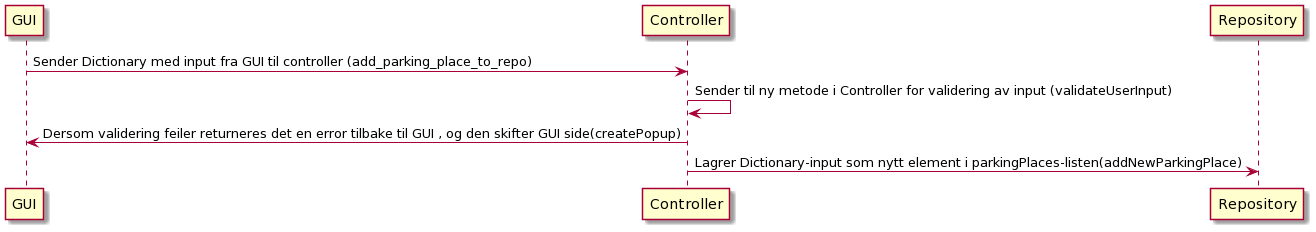

The diagram above was rendered by PlantUML. Its source (embedded in the PNG):
@startuml
GUI -> Controller: Sender Dictionary med input fra GUI til controller (add_parking_place_to_repo)
Controller -> Controller: Sender til ny metode i Controller for validering av input (validateUserInput)
Controller -> GUI: Dersom validering feiler returneres det en error tilbake til GUI , og den skifter GUI side(createPopup)
Controller -> Repository: Lagrer Dictionary-input som nytt element i parkingPlaces-listen(addNewParkingPlace)
@enduml